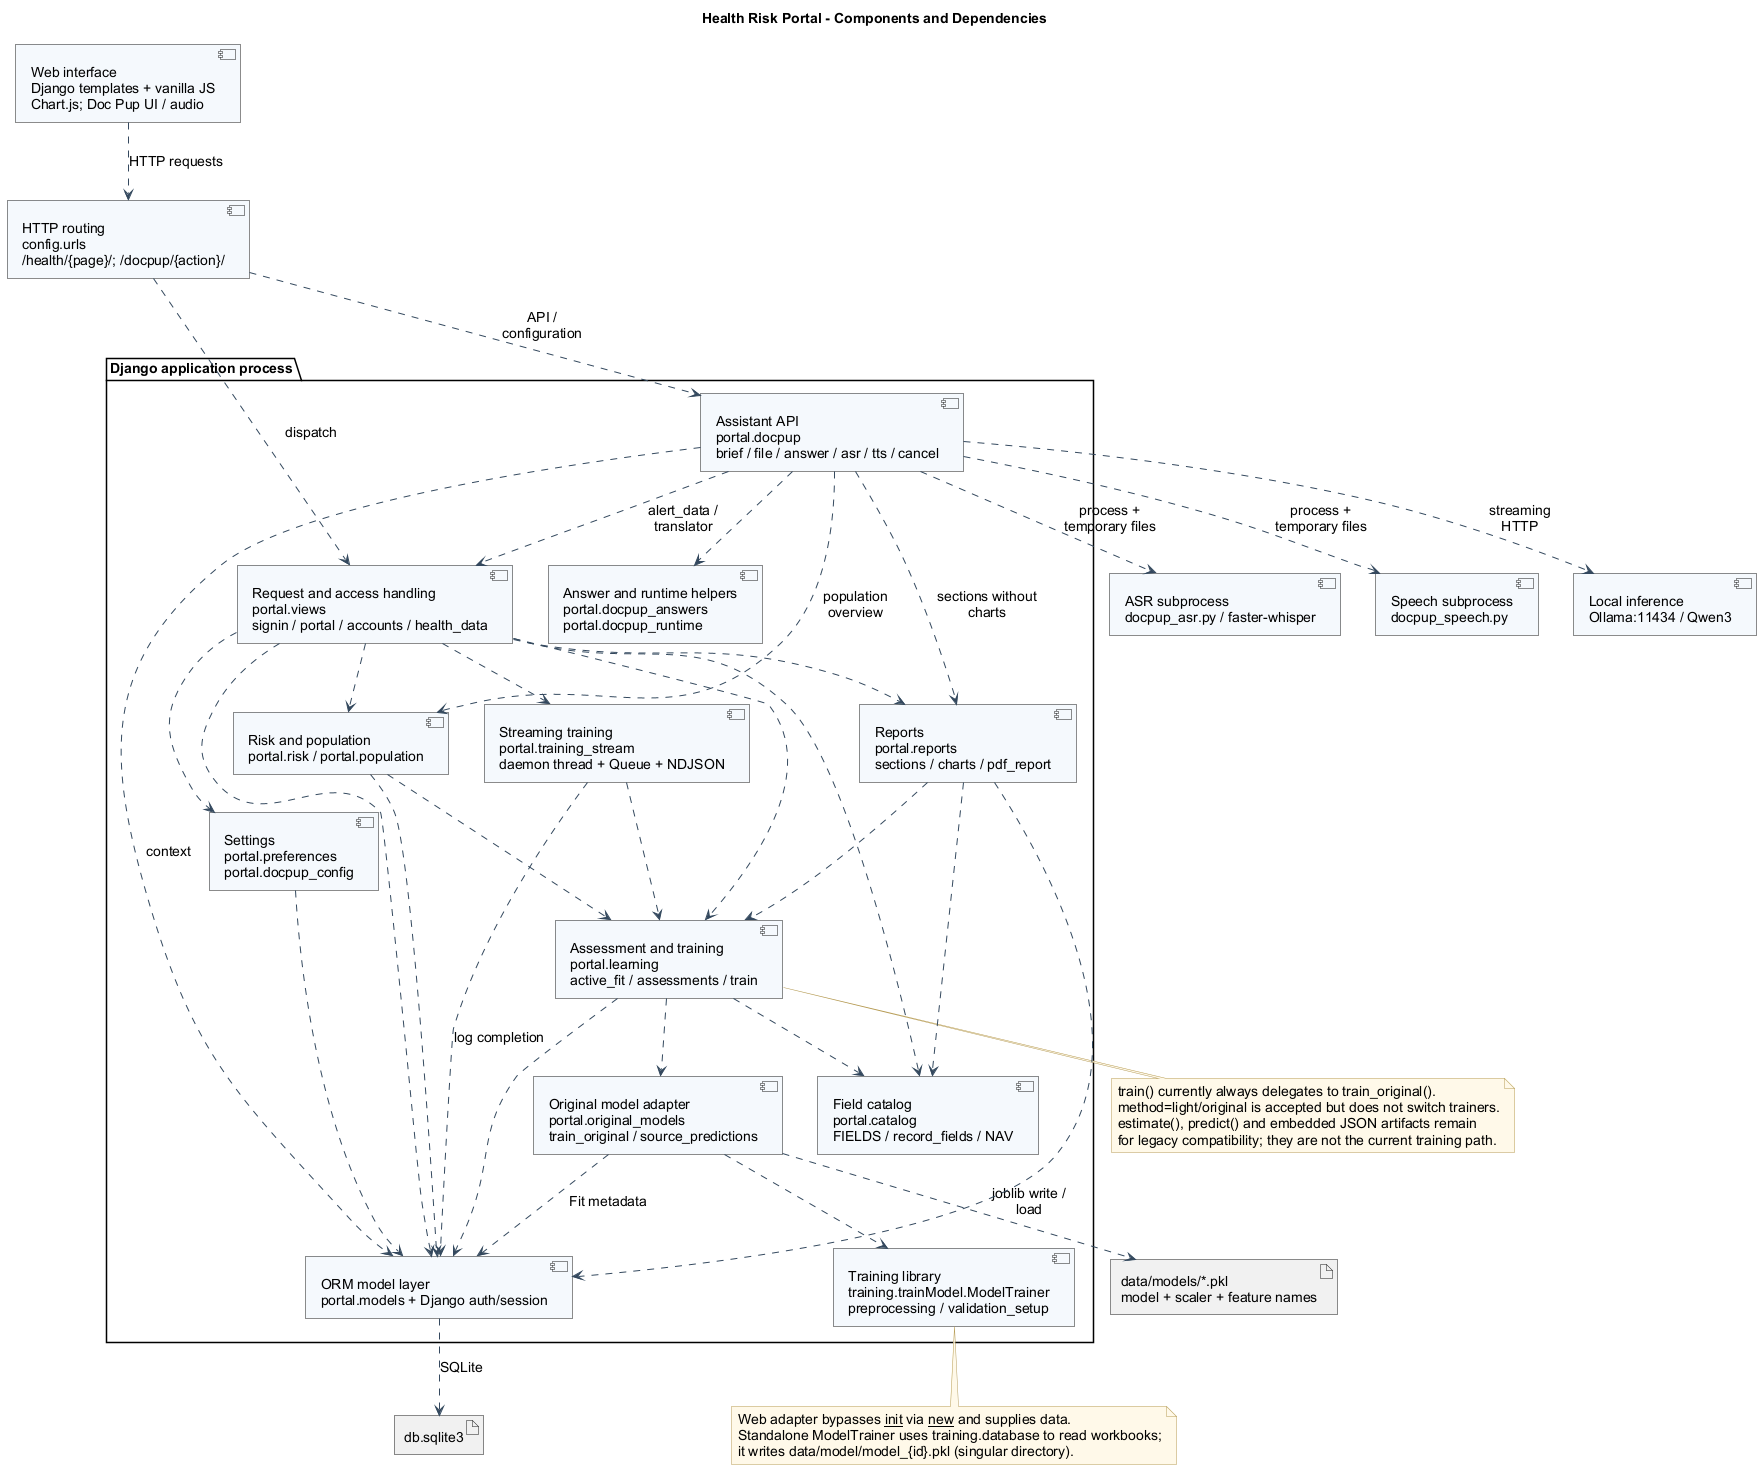

The diagram above was rendered by PlantUML. Its source (embedded in the PNG):
@startuml
!include style.puml
title Health Risk Portal - Components and Dependencies
top to bottom direction
component "Web interface\nDjango templates + vanilla JS\nChart.js; Doc Pup UI / audio" as UI
component "HTTP routing\nconfig.urls\n/health/{page}/; /docpup/{action}/" as Routes
package "Django application process" {
  component "Request and access handling\nportal.views\nsignin / portal / accounts / health_data" as Views
  component "Settings\nportal.preferences\nportal.docpup_config" as Settings
  component "Assessment and training\nportal.learning\nactive_fit / assessments / train" as Learning
  component "Streaming training\nportal.training_stream\ndaemon thread + Queue + NDJSON" as Stream
  component "Original model adapter\nportal.original_models\ntrain_original / source_predictions" as Original
  component "Training library\ntraining.trainModel.ModelTrainer\npreprocessing / validation_setup" as Trainer
  component "Reports\nportal.reports\nsections / charts / pdf_report" as Reports
  component "Risk and population\nportal.risk / portal.population" as Risk
  component "Assistant API\nportal.docpup\nbrief / file / answer / asr / tts / cancel" as Pup
  component "Answer and runtime helpers\nportal.docpup_answers\nportal.docpup_runtime" as Helpers
  component "ORM model layer\nportal.models + Django auth/session" as ORM
  component "Field catalog\nportal.catalog\nFIELDS / record_fields / NAV" as Catalog
}
component "Local inference\nOllama:11434 / Qwen3" as Ollama
component "ASR subprocess\ndocpup_asr.py / faster-whisper" as ASR
component "Speech subprocess\ndocpup_speech.py" as TTS
artifact "db.sqlite3" as DB
artifact "data/models/*.pkl\nmodel + scaler + feature names" as Models
UI ..> Routes : HTTP requests
Routes ..> Views : dispatch
Routes ..> Pup : API / configuration
Views ..> Settings
Views ..> Learning
Views ..> Stream
Views ..> Reports
Views ..> Risk
Views ..> ORM
Views ..> Catalog
Stream ..> Learning
Stream ..> ORM : log completion
Learning ..> Original
Learning ..> ORM
Learning ..> Catalog
Original ..> Trainer
Original ..> Models : joblib write / load
Original ..> ORM : Fit metadata
Reports ..> Learning
Reports ..> ORM
Reports ..> Catalog
Risk ..> Learning
Risk ..> ORM
Settings ..> ORM
Pup ..> Views : alert_data / translator
Pup ..> Reports : sections without charts
Pup ..> Risk : population overview
Pup ..> ORM : context
Pup ..> Helpers
Pup ..> Ollama : streaming HTTP
Pup ..> ASR : process + temporary files
Pup ..> TTS : process + temporary files
ORM ..> DB : SQLite
note bottom of Learning
  train() currently always delegates to train_original().
  method=light/original is accepted but does not switch trainers.
  estimate(), predict() and embedded JSON artifacts remain
  for legacy compatibility; they are not the current training path.
end note
note bottom of Trainer
  Web adapter bypasses __init__ via __new__ and supplies data.
  Standalone ModelTrainer uses training.database to read workbooks;
  it writes data/model/model_{id}.pkl (singular directory).
end note
@enduml